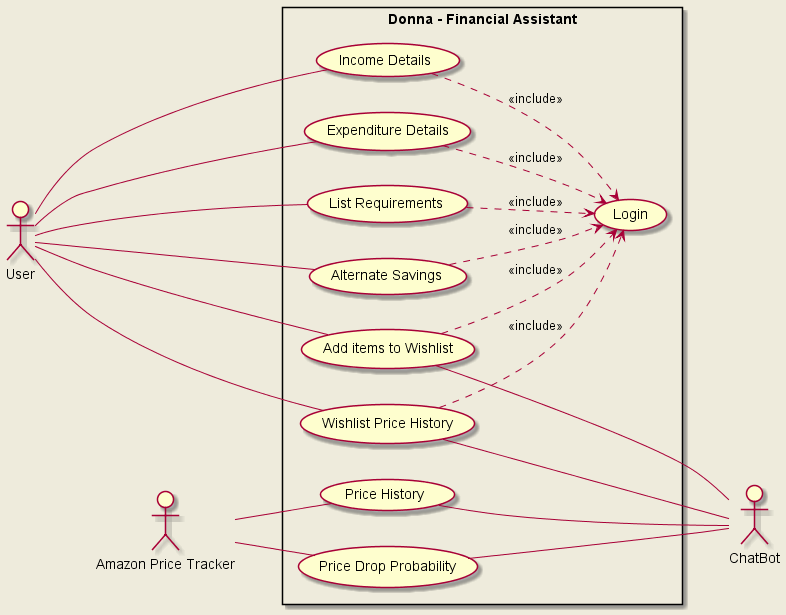

The diagram above was rendered by PlantUML. Its source (embedded in the PNG):
@startuml Use Case Diagram
skinparam backgroundColor #EEEBDC
left to right direction
skinparam packageStyle rectangle
actor User 
actor "Amazon Price Tracker" as Tracker
actor ChatBot
rectangle "Donna - Financial Assistant" {
  usecase "Income Details" as UC1
  usecase "Expenditure Details" as UC2
  usecase "List Requirements" as UC3
  usecase "Alternate Savings" as UC4
  usecase "Add items to Wishlist" as UC5
  usecase "Wishlist Price History" as UC6
  usecase "Price History" as UC7
  usecase "Price Drop Probability" as UC8
  usecase "Login" as UC9
}
User --- UC1
User -- UC2
User -- UC3
User -- UC4
User -- UC5
User -- UC6
Tracker -- UC7
Tracker -- UC8
UC5 --- ChatBot
UC6 --- ChatBot
UC7 --- ChatBot
UC8 --- ChatBot
UC1 ..> UC9 : <<include>>
UC2 ..> UC9 : <<include>>
UC3 ..> UC9 : <<include>>
UC4 ..> UC9 : <<include>>
UC5 ..> UC9 : <<include>>
UC6 ..> UC9 : <<include>>
@enduml